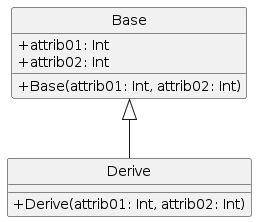

The diagram above was rendered by PlantUML. Its source (embedded in the PNG):
@startuml
skinparam classAttributeIconSize 0
class Base{
+attrib01: Int
+attrib02: Int
+Base(attrib01: Int, attrib02: Int)
}

class Derive{
+Derive(attrib01: Int, attrib02: Int)
}

Base <|-- Derive
hide circle
@enduml